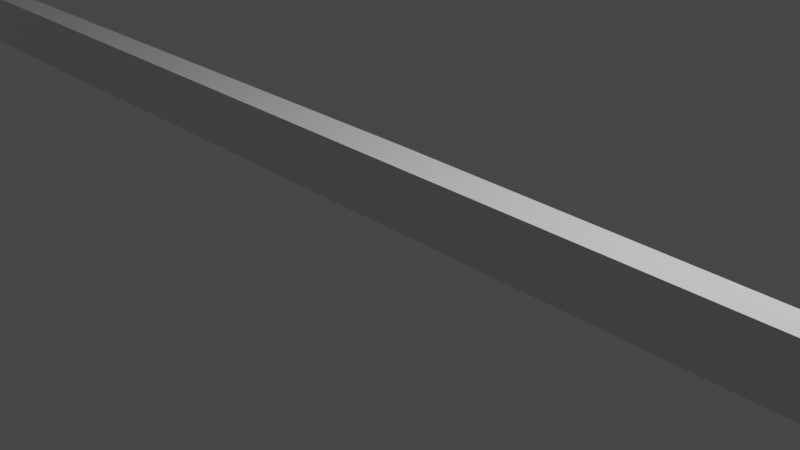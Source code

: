 # Source: lehook.blend  (saved by Blender 2.80.75; exported with 4.5.12 LTS)
import bpy
from mathutils import Matrix  # noqa: F401  (used for matrix-valued properties, if any)

bpy.ops.wm.read_factory_settings(use_empty=True)
scene = bpy.context.scene
scene.name = 'Scene'

# ---- collections
col_collection = bpy.data.collections.new('Collection'); scene.collection.children.link(col_collection)

# ---- materials (node trees are filled in below, after node groups)
mat_material = bpy.data.materials.new('Material')
mat_material.alpha_threshold = 0.0
mat_material.use_transparent_shadow = False
mat_material.line_color = (0.0, 0.0, 0.0, 1.0)

# ---- material node trees
mat_material.use_nodes = True; mat_material.node_tree.nodes.clear()
_N = mat_material.node_tree.nodes; _L = mat_material.node_tree.links
n0 = _N.new('ShaderNodeOutputMaterial'); n0.name = 'Material Output'; n0.location = (300, 300)
n1 = _N.new('ShaderNodeBsdfPrincipled'); n1.name = 'Principled BSDF'; n1.location = (10, 300)
n1.distribution = 'GGX'
n1.subsurface_method = 'BURLEY'
n1.inputs[2].default_value = 0.4
n1.inputs[3].default_value = 1.45
n1.inputs[27].default_value = (0.0, 0.0, 0.0, 1.0)
n1.inputs[28].default_value = 1.0
_L.new(n1.outputs[0], n0.inputs[0])
n0.is_active_output = True

# ---- world
world_world = bpy.data.worlds.new('World'); scene.world = world_world
world_world.use_nodes = True; world_world.node_tree.nodes.clear()
_N = world_world.node_tree.nodes; _L = world_world.node_tree.links
n0 = _N.new('ShaderNodeOutputWorld'); n0.name = 'World Output'; n0.location = (300, 300)
n1 = _N.new('ShaderNodeBackground'); n1.name = 'Background'; n1.location = (10, 300)
n1.inputs[0].default_value = (0.05088, 0.05088, 0.05088, 1.0)
_L.new(n1.outputs[0], n0.inputs[0])
n0.is_active_output = True
world_world.color = (0.05088, 0.05088, 0.05088)
world_world.use_sun_shadow = False
world_world.sun_shadow_jitter_overblur = 0.0

# ---- cameras
cam_camera = bpy.data.cameras.new('Camera')
cam_camera.clip_end = 100.0
cam_camera.ortho_scale = 7.314

# ---- lights
light_light = bpy.data.lights.new('Light', 'POINT')
light_light.transmission_factor = 0.0
light_light.energy = 1000.0
light_light.shadow_soft_size = 0.1
light_light.shadow_maximum_resolution = 0.006
light_light.use_absolute_resolution = True

# ---- meshes
me_cube = bpy.data.meshes.new('Cube')
me_cube.from_pydata([(0.1368, -9.011, 0.3938), (0.1368, -9.001, 0.07907), (0.1368, -9.679, 0.1416), (0.1368, -10.17, 0.2176), (0.1368, -10.61, 0.3199), (0.1368, -10.97, 0.4444), (0.1368, -11.23, 0.5866), (0.1368, -11.39, 0.7408), (0.1368, -11.45, 0.9012), (0.1368, -11.39, 1.062), (0.1368, -9.011, 1.408), (0.1368, -9.43, 1.399), (0.1368, -9.833, 1.37), (0.1368, -10.2, 1.323), (0.1368, -10.61, 1.26), (0.1368, -10.82, 1.183), (0.1368, -10.97, 1.095), (0.1368, -11.07, 1.0), (0.1368, -11.1, 0.9012), (0.1368, -11.07, 0.8022), (0.1368, -10.97, 0.707), (0.1368, -10.82, 0.6193), (0.1368, -10.61, 0.5424), (0.1368, -10.2, 0.4793), (0.1368, -9.833, 0.4325), (0.1368, -9.43, 0.4036), (0.1368, -11.23, 1.216), (0.1368, -10.97, 1.358), (0.1368, -10.61, 1.482), (0.1368, -10.17, 1.585), (0.1368, -9.679, 1.661), (0.1368, -9.141, 1.707), (0.1368, -9.001, 1.723), (0.1368, -9.141, 0.09487), (0.8109, -9.011, 0.3938), (0.8109, -9.001, 0.07907), (0.8109, -9.679, 0.1416), (0.8109, -10.17, 0.2176), (0.8109, -10.61, 0.3199), (0.8109, -10.97, 0.4444), (0.8109, -11.23, 0.5866), (0.8109, -11.39, 0.7408), (0.8109, -11.45, 0.9012), (0.8109, -11.39, 1.062), (0.8109, -9.011, 1.408), (0.8109, -9.43, 1.399), (0.8109, -9.833, 1.37), (0.8109, -10.2, 1.323), (0.8109, -10.61, 1.26), (0.8109, -10.82, 1.183), (0.8109, -10.97, 1.095), (0.8109, -11.07, 1.0), (0.8109, -11.1, 0.9012), (0.8109, -11.07, 0.8022), (0.8109, -10.97, 0.707), (0.8109, -10.82, 0.6193), (0.8109, -10.61, 0.5424), (0.8109, -10.2, 0.4793), (0.8109, -9.833, 0.4325), (0.8109, -9.43, 0.4036), (0.8109, -11.23, 1.216), (0.8109, -10.97, 1.358), (0.8109, -10.61, 1.482), (0.8109, -10.17, 1.585), (0.8109, -9.679, 1.661), (0.8109, -9.141, 1.707), (0.8109, -9.001, 1.723), (0.8109, -9.141, 0.09487), (0.1368, 0.0, 0.4028), (0.1368, 0.0, 0.00683), (0.1368, 9.011, 0.3938), (0.1368, 9.001, 0.07907), (0.1368, 9.679, 0.1416), (0.1368, 10.17, 0.2176), (0.1368, 10.61, 0.3199), (0.1368, 10.97, 0.4444), (0.1368, 11.23, 0.5866), (0.1368, 11.39, 0.7408), (0.1368, 11.45, 0.9012), (0.1368, 11.39, 1.062), (0.1368, 9.011, 1.408), (0.1368, 9.43, 1.399), (0.1368, 9.833, 1.37), (0.1368, 10.2, 1.323), (0.1368, 10.61, 1.26), (0.1368, 10.82, 1.183), (0.1368, 10.97, 1.095), (0.1368, 11.07, 1.0), (0.1368, 11.1, 0.9012), (0.1368, 11.07, 0.8022), (0.1368, 10.97, 0.707), (0.1368, 10.82, 0.6193), (0.1368, 10.61, 0.5424), (0.1368, 10.2, 0.4793), (0.1368, 9.833, 0.4325), (0.1368, 9.43, 0.4036), (0.8109, 0.0, 0.4028), (0.1368, 11.23, 1.216), (0.1368, 10.97, 1.358), (0.1368, 10.61, 1.482), (0.1368, 10.17, 1.585), (0.1368, 9.679, 1.661), (0.1368, 9.141, 1.707), (0.1368, 9.001, 1.723), (0.1368, 9.141, 0.09487), (0.8109, 0.0, 0.00683), (0.8109, 9.011, 0.3938), (0.8109, 9.001, 0.07907), (0.8109, 9.679, 0.1416), (0.8109, 10.17, 0.2176), (0.8109, 10.61, 0.3199), (0.8109, 10.97, 0.4444), (0.8109, 11.23, 0.5866), (0.8109, 11.39, 0.7408), (0.8109, 11.45, 0.9012), (0.8109, 11.39, 1.062), (0.8109, 9.011, 1.408), (0.8109, 9.43, 1.399), (0.8109, 9.833, 1.37), (0.8109, 10.2, 1.323), (0.8109, 10.61, 1.26), (0.8109, 10.82, 1.183), (0.8109, 10.97, 1.095), (0.8109, 11.07, 1.0), (0.8109, 11.1, 0.9012), (0.8109, 11.07, 0.8022), (0.8109, 10.97, 0.707), (0.8109, 10.82, 0.6193), (0.8109, 10.61, 0.5424), (0.8109, 10.2, 0.4793), (0.8109, 9.833, 0.4325), (0.8109, 9.43, 0.4036), (0.8109, 11.23, 1.216), (0.8109, 10.97, 1.358), (0.8109, 10.61, 1.482), (0.8109, 10.17, 1.585), (0.8109, 9.679, 1.661), (0.8109, 9.141, 1.707), (0.8109, 9.001, 1.723), (0.8109, 9.141, 0.09487)], [], [(1, 69, 68, 0), (9, 26, 27, 28, 29, 30, 31, 32, 10, 11, 12, 13, 14, 15, 16, 17, 18, 8), (1, 0, 25, 24, 23, 22, 21, 20, 19, 18, 8, 7, 6, 5, 4, 3, 2, 33), (35, 34, 96, 105), (43, 42, 52, 51, 50, 49, 48, 47, 46, 45, 44, 66, 65, 64, 63, 62, 61, 60), (35, 67, 36, 37, 38, 39, 40, 41, 42, 52, 53, 54, 55, 56, 57, 58, 59, 34), (69, 1, 35, 105), (10, 32, 66, 44), (13, 12, 46, 47), (26, 9, 43, 60), (14, 13, 47, 48), (27, 26, 60, 61), (15, 14, 48, 49), (0, 68, 96, 34), (28, 27, 61, 62), (16, 15, 49, 50), (25, 0, 34, 59), (29, 28, 62, 63), (17, 16, 50, 51), (2, 3, 37, 36), (30, 29, 63, 64), (18, 17, 51, 52), (3, 4, 38, 37), (31, 30, 64, 65), (18, 19, 53, 52), (4, 5, 39, 38), (32, 31, 65, 66), (19, 20, 54, 53), (5, 6, 40, 39), (33, 2, 36, 67), (20, 21, 55, 54), (6, 7, 41, 40), (1, 33, 67, 35), (21, 22, 56, 55), (7, 8, 42, 41), (22, 23, 57, 56), (9, 8, 42, 43), (23, 24, 58, 57), (11, 10, 44, 45), (24, 25, 59, 58), (12, 11, 45, 46), (71, 70, 68, 69), (79, 78, 88, 87, 86, 85, 84, 83, 82, 81, 80, 103, 102, 101, 100, 99, 98, 97), (71, 104, 72, 73, 74, 75, 76, 77, 78, 88, 89, 90, 91, 92, 93, 94, 95, 70), (107, 105, 96, 106), (115, 132, 133, 134, 135, 136, 137, 138, 116, 117, 118, 119, 120, 121, 122, 123, 124, 114), (107, 106, 131, 130, 129, 128, 127, 126, 125, 124, 114, 113, 112, 111, 110, 109, 108, 139), (69, 105, 107, 71), (80, 116, 138, 103), (83, 119, 118, 82), (97, 132, 115, 79), (84, 120, 119, 83), (98, 133, 132, 97), (85, 121, 120, 84), (70, 106, 96, 68), (99, 134, 133, 98), (86, 122, 121, 85), (95, 131, 106, 70), (100, 135, 134, 99), (87, 123, 122, 86), (72, 108, 109, 73), (101, 136, 135, 100), (88, 124, 123, 87), (73, 109, 110, 74), (102, 137, 136, 101), (88, 124, 125, 89), (74, 110, 111, 75), (103, 138, 137, 102), (89, 125, 126, 90), (75, 111, 112, 76), (104, 139, 108, 72), (90, 126, 127, 91), (76, 112, 113, 77), (71, 107, 139, 104), (91, 127, 128, 92), (77, 113, 114, 78), (92, 128, 129, 93), (79, 115, 114, 78), (93, 129, 130, 94), (81, 117, 116, 80), (94, 130, 131, 95), (82, 118, 117, 81)])
_uv = me_cube.uv_layers.new(name='UVMap')
_uv.uv.foreach_set('vector', [0.375, 0.5, 0.375, 0.75, 0.625, 0.75, 0.625, 0.5, 0.0, 0.0, 0.0, 0.0, 0.0, 0.0, 0.0, 0.0, 0.0, 0.0, 0.0, 0.0, 0.0, 0.0, 0.0, 0.0, 0.0, 0.0, 0.0, 0.0, 0.0, 0.0, 0.0, 0.0, 0.0, 0.0, 0.0, 0.0, 0.0, 0.0, 0.0, 0.0, 0.0, 0.0, 0.0, 0.0, 0.375, 0.5, 0.625, 0.5, 0.0, 0.0, 0.0, 0.0, 0.0, 0.0, 0.0, 0.0, 0.0, 0.0, 0.0, 0.0, 0.0, 0.0, 0.0, 0.0, 0.0, 0.0, 0.0, 0.0, 0.0, 0.0, 0.0, 0.0, 0.0, 0.0, 0.0, 0.0, 0.0, 0.0, 0.0, 0.0, 0.375, 0.5, 0.625, 0.5, 0.625, 0.75, 0.375, 0.75, 0.0, 0.0, 0.0, 0.0, 0.0, 0.0, 0.0, 0.0, 0.0, 0.0, 0.0, 0.0, 0.0, 0.0, 0.0, 0.0, 0.0, 0.0, 0.0, 0.0, 0.0, 0.0, 0.0, 0.0, 0.0, 0.0, 0.0, 0.0, 0.0, 0.0, 0.0, 0.0, 0.0, 0.0, 0.0, 0.0, 0.375, 0.5, 0.0, 0.0, 0.0, 0.0, 0.0, 0.0, 0.0, 0.0, 0.0, 0.0, 0.0, 0.0, 0.0, 0.0, 0.0, 0.0, 0.0, 0.0, 0.0, 0.0, 0.0, 0.0, 0.0, 0.0, 0.0, 0.0, 0.0, 0.0, 0.0, 0.0, 0.0, 0.0, 0.625, 0.5, 0.375, 0.75, 0.375, 0.5, 0.375, 0.5, 0.375, 0.75, 0.0, 0.0, 0.0, 0.0, 0.0, 0.0, 0.0, 0.0, 0.0, 0.0, 0.0, 0.0, 0.0, 0.0, 0.0, 0.0, 0.0, 0.0, 0.0, 0.0, 0.0, 0.0, 0.0, 0.0, 0.0, 0.0, 0.0, 0.0, 0.0, 0.0, 0.0, 0.0, 0.0, 0.0, 0.0, 0.0, 0.0, 0.0, 0.0, 0.0, 0.0, 0.0, 0.0, 0.0, 0.0, 0.0, 0.0, 0.0, 0.625, 0.5, 0.625, 0.75, 0.625, 0.75, 0.625, 0.5, 0.0, 0.0, 0.0, 0.0, 0.0, 0.0, 0.0, 0.0, 0.0, 0.0, 0.0, 0.0, 0.0, 0.0, 0.0, 0.0, 0.0, 0.0, 0.625, 0.5, 0.625, 0.5, 0.0, 0.0, 0.0, 0.0, 0.0, 0.0, 0.0, 0.0, 0.0, 0.0, 0.0, 0.0, 0.0, 0.0, 0.0, 0.0, 0.0, 0.0, 0.0, 0.0, 0.0, 0.0, 0.0, 0.0, 0.0, 0.0, 0.0, 0.0, 0.0, 0.0, 0.0, 0.0, 0.0, 0.0, 0.0, 0.0, 0.0, 0.0, 0.0, 0.0, 0.0, 0.0, 0.0, 0.0, 0.0, 0.0, 0.0, 0.0, 0.0, 0.0, 0.0, 0.0, 0.0, 0.0, 0.0, 0.0, 0.0, 0.0, 0.0, 0.0, 0.0, 0.0, 0.0, 0.0, 0.0, 0.0, 0.0, 0.0, 0.0, 0.0, 0.0, 0.0, 0.0, 0.0, 0.0, 0.0, 0.0, 0.0, 0.0, 0.0, 0.0, 0.0, 0.0, 0.0, 0.0, 0.0, 0.0, 0.0, 0.0, 0.0, 0.0, 0.0, 0.0, 0.0, 0.0, 0.0, 0.0, 0.0, 0.0, 0.0, 0.0, 0.0, 0.0, 0.0, 0.0, 0.0, 0.0, 0.0, 0.0, 0.0, 0.0, 0.0, 0.0, 0.0, 0.0, 0.0, 0.0, 0.0, 0.0, 0.0, 0.0, 0.0, 0.375, 0.5, 0.0, 0.0, 0.0, 0.0, 0.375, 0.5, 0.0, 0.0, 0.0, 0.0, 0.0, 0.0, 0.0, 0.0, 0.0, 0.0, 0.0, 0.0, 0.0, 0.0, 0.0, 0.0, 0.0, 0.0, 0.0, 0.0, 0.0, 0.0, 0.0, 0.0, 0.0, 0.0, 0.0, 0.0, 0.0, 0.0, 0.0, 0.0, 0.0, 0.0, 0.0, 0.0, 0.0, 0.0, 0.0, 0.0, 0.0, 0.0, 0.0, 0.0, 0.0, 0.0, 0.0, 0.0, 0.0, 0.0, 0.0, 0.0, 0.0, 0.0, 0.0, 0.0, 0.0, 0.0, 0.0, 0.0, 0.0, 0.0, 0.0, 0.0, 0.375, 0.5, 0.625, 0.5, 0.625, 0.75, 0.375, 0.75, 0.0, 0.0, 0.0, 0.0, 0.0, 0.0, 0.0, 0.0, 0.0, 0.0, 0.0, 0.0, 0.0, 0.0, 0.0, 0.0, 0.0, 0.0, 0.0, 0.0, 0.0, 0.0, 0.0, 0.0, 0.0, 0.0, 0.0, 0.0, 0.0, 0.0, 0.0, 0.0, 0.0, 0.0, 0.0, 0.0, 0.375, 0.5, 0.0, 0.0, 0.0, 0.0, 0.0, 0.0, 0.0, 0.0, 0.0, 0.0, 0.0, 0.0, 0.0, 0.0, 0.0, 0.0, 0.0, 0.0, 0.0, 0.0, 0.0, 0.0, 0.0, 0.0, 0.0, 0.0, 0.0, 0.0, 0.0, 0.0, 0.0, 0.0, 0.625, 0.5, 0.375, 0.5, 0.375, 0.75, 0.625, 0.75, 0.625, 0.5, 0.0, 0.0, 0.0, 0.0, 0.0, 0.0, 0.0, 0.0, 0.0, 0.0, 0.0, 0.0, 0.0, 0.0, 0.0, 0.0, 0.0, 0.0, 0.0, 0.0, 0.0, 0.0, 0.0, 0.0, 0.0, 0.0, 0.0, 0.0, 0.0, 0.0, 0.0, 0.0, 0.0, 0.0, 0.0, 0.0, 0.375, 0.5, 0.625, 0.5, 0.0, 0.0, 0.0, 0.0, 0.0, 0.0, 0.0, 0.0, 0.0, 0.0, 0.0, 0.0, 0.0, 0.0, 0.0, 0.0, 0.0, 0.0, 0.0, 0.0, 0.0, 0.0, 0.0, 0.0, 0.0, 0.0, 0.0, 0.0, 0.0, 0.0, 0.0, 0.0, 0.375, 0.75, 0.375, 0.75, 0.375, 0.5, 0.375, 0.5, 0.0, 0.0, 0.0, 0.0, 0.0, 0.0, 0.0, 0.0, 0.0, 0.0, 0.0, 0.0, 0.0, 0.0, 0.0, 0.0, 0.0, 0.0, 0.0, 0.0, 0.0, 0.0, 0.0, 0.0, 0.0, 0.0, 0.0, 0.0, 0.0, 0.0, 0.0, 0.0, 0.0, 0.0, 0.0, 0.0, 0.0, 0.0, 0.0, 0.0, 0.0, 0.0, 0.0, 0.0, 0.0, 0.0, 0.0, 0.0, 0.625, 0.5, 0.625, 0.5, 0.625, 0.75, 0.625, 0.75, 0.0, 0.0, 0.0, 0.0, 0.0, 0.0, 0.0, 0.0, 0.0, 0.0, 0.0, 0.0, 0.0, 0.0, 0.0, 0.0, 0.0, 0.0, 0.0, 0.0, 0.625, 0.5, 0.625, 0.5, 0.0, 0.0, 0.0, 0.0, 0.0, 0.0, 0.0, 0.0, 0.0, 0.0, 0.0, 0.0, 0.0, 0.0, 0.0, 0.0, 0.0, 0.0, 0.0, 0.0, 0.0, 0.0, 0.0, 0.0, 0.0, 0.0, 0.0, 0.0, 0.0, 0.0, 0.0, 0.0, 0.0, 0.0, 0.0, 0.0, 0.0, 0.0, 0.0, 0.0, 0.0, 0.0, 0.0, 0.0, 0.0, 0.0, 0.0, 0.0, 0.0, 0.0, 0.0, 0.0, 0.0, 0.0, 0.0, 0.0, 0.0, 0.0, 0.0, 0.0, 0.0, 0.0, 0.0, 0.0, 0.0, 0.0, 0.0, 0.0, 0.0, 0.0, 0.0, 0.0, 0.0, 0.0, 0.0, 0.0, 0.0, 0.0, 0.0, 0.0, 0.0, 0.0, 0.0, 0.0, 0.0, 0.0, 0.0, 0.0, 0.0, 0.0, 0.0, 0.0, 0.0, 0.0, 0.0, 0.0, 0.0, 0.0, 0.0, 0.0, 0.0, 0.0, 0.0, 0.0, 0.0, 0.0, 0.0, 0.0, 0.0, 0.0, 0.0, 0.0, 0.0, 0.0, 0.0, 0.0, 0.0, 0.0, 0.0, 0.0, 0.375, 0.5, 0.375, 0.5, 0.0, 0.0, 0.0, 0.0, 0.0, 0.0, 0.0, 0.0, 0.0, 0.0, 0.0, 0.0, 0.0, 0.0, 0.0, 0.0, 0.0, 0.0, 0.0, 0.0, 0.0, 0.0, 0.0, 0.0, 0.0, 0.0, 0.0, 0.0, 0.0, 0.0, 0.0, 0.0, 0.0, 0.0, 0.0, 0.0, 0.0, 0.0, 0.0, 0.0, 0.0, 0.0, 0.0, 0.0, 0.0, 0.0, 0.0, 0.0, 0.0, 0.0, 0.0, 0.0, 0.0, 0.0, 0.0, 0.0, 0.0, 0.0, 0.0, 0.0, 0.0, 0.0, 0.0, 0.0, 0.0, 0.0, 0.0, 0.0])
me_cube.materials.append(mat_material)
me_cube.use_remesh_preserve_volume = False
me_cube.use_remesh_preserve_attributes = False
me_cube.use_mirror_vertex_groups = False
me_cube.update()

# ---- objects
ob_cube = bpy.data.objects.new('Cube', me_cube)
ob_light = bpy.data.objects.new('Light', light_light)
ob_camera = bpy.data.objects.new('Camera', cam_camera)

# ---- transforms, parenting, visibility, modifiers, constraints
ob_cube.location = (0.0, 0.0, 0.0)
ob_cube.rotation_euler = (1.571, -1.571, 0.0)
ob_cube.lock_rotations_4d = False
ob_cube.empty_display_type = 'ARROWS'
ob_cube.lineart.crease_threshold = 0.0
ob_light.location = (4.076, 1.005, 5.904)
ob_light.rotation_euler = (0.6503, 0.05522, 1.866)
ob_light.lock_rotations_4d = False
ob_light.empty_display_type = 'ARROWS'
ob_light.color = (0.0, 0.0, 0.0, 0.0)
ob_light.lineart.crease_threshold = 0.0
ob_camera.location = (7.359, -6.926, 4.958)
ob_camera.rotation_euler = (1.109, 0.0, 0.8149)
ob_camera.lock_rotations_4d = False
ob_camera.empty_display_type = 'ARROWS'
ob_camera.color = (0.0, 0.0, 0.0, 0.0)
ob_camera.display_type = 'WIRE'
ob_camera.lineart.crease_threshold = 0.0

# ---- collection membership
col_collection.objects.link(ob_cube)
col_collection.objects.link(ob_light)
col_collection.objects.link(ob_camera)

# ---- scene / render settings (as saved in the file)
scene.camera = ob_camera
scene.frame_start = 1; scene.frame_end = 250; scene.frame_set(1)
scene.render.engine = 'BLENDER_EEVEE_NEXT'
scene.cycles.use_denoising = False
scene.cycles.samples = 128
scene.cycles.sampling_pattern = 'TABULATED_SOBOL'
scene.cycles.use_adaptive_sampling = False
scene.cycles.use_light_tree = False
scene.view_settings.view_transform = 'Filmic'
bpy.context.view_layer.update()

